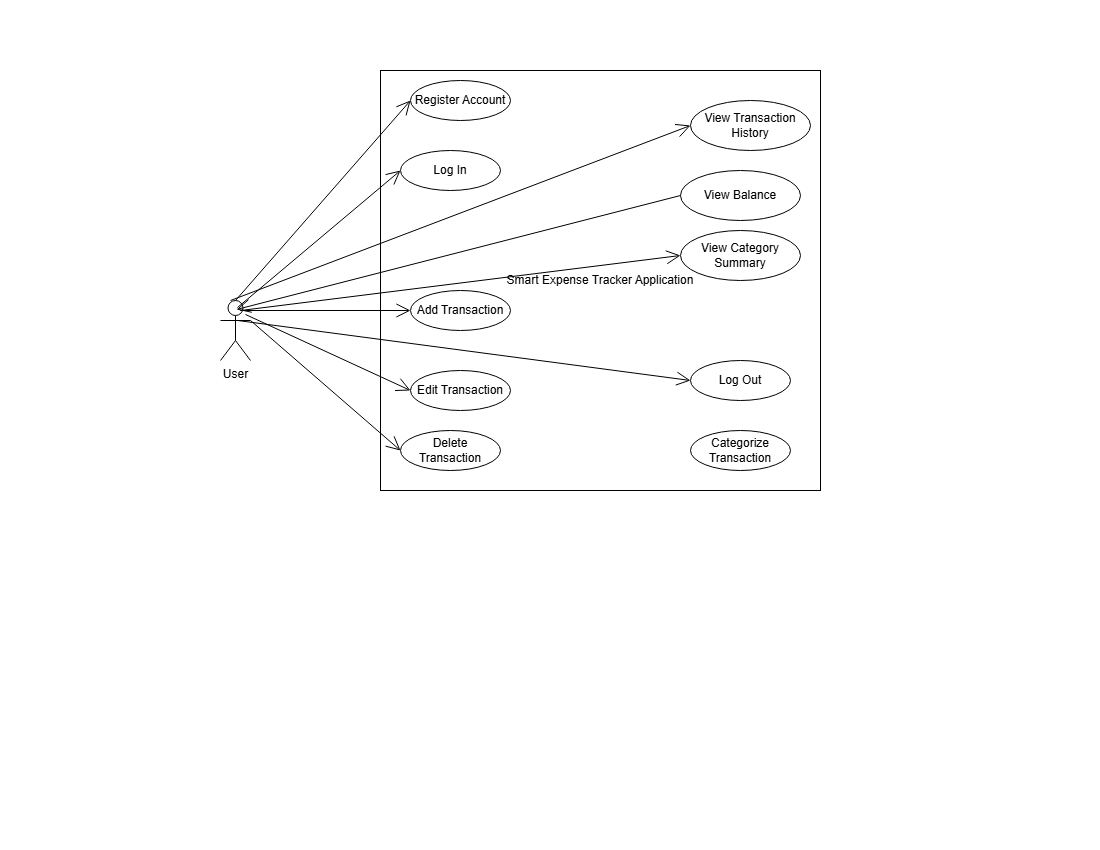

The diagram above was exported from draw.io. Its source (the exported page's mxGraphModel, read from the mxfile embedded in the PNG):
<mxGraphModel dx="1406" dy="780" grid="1" gridSize="10" guides="1" tooltips="1" connect="1" arrows="1" fold="1" page="1" pageScale="1" pageWidth="1100" pageHeight="850" math="0" shadow="0">
  <root>
    <mxCell id="0" />
    <mxCell id="1" parent="0" />
    <mxCell id="BqxWr0rFw9PJkqQi_0g9-1" parent="1" style="shape=umlActor;verticalLabelPosition=bottom;verticalAlign=top;html=1;" value="User" vertex="1">
      <mxGeometry height="60" width="30" x="220" y="300" as="geometry" />
    </mxCell>
    <mxCell id="BqxWr0rFw9PJkqQi_0g9-2" parent="1" style="whiteSpace=wrap;html=1;align=center;" value="Smart Expense Tracker Application" vertex="1">
      <mxGeometry height="420" width="440" x="380" y="70" as="geometry" />
    </mxCell>
    <mxCell id="BqxWr0rFw9PJkqQi_0g9-3" parent="1" style="ellipse;whiteSpace=wrap;html=1;align=center;" value="Categorize Transaction" vertex="1">
      <mxGeometry height="40" width="100" x="690" y="430" as="geometry" />
    </mxCell>
    <mxCell id="BqxWr0rFw9PJkqQi_0g9-4" parent="1" style="ellipse;whiteSpace=wrap;html=1;align=center;" value="Log Out" vertex="1">
      <mxGeometry height="40" width="100" x="690" y="360" as="geometry" />
    </mxCell>
    <mxCell id="BqxWr0rFw9PJkqQi_0g9-5" parent="1" style="ellipse;whiteSpace=wrap;html=1;align=center;" value="View Category Summary" vertex="1">
      <mxGeometry height="50" width="120" x="680" y="230" as="geometry" />
    </mxCell>
    <mxCell id="BqxWr0rFw9PJkqQi_0g9-6" parent="1" style="ellipse;whiteSpace=wrap;html=1;align=center;" value="View Balance" vertex="1">
      <mxGeometry height="50" width="120" x="680" y="170" as="geometry" />
    </mxCell>
    <mxCell id="BqxWr0rFw9PJkqQi_0g9-7" parent="1" style="ellipse;whiteSpace=wrap;html=1;align=center;" value="View Transaction History" vertex="1">
      <mxGeometry height="50" width="120" x="690" y="100" as="geometry" />
    </mxCell>
    <mxCell id="BqxWr0rFw9PJkqQi_0g9-8" parent="1" style="ellipse;whiteSpace=wrap;html=1;align=center;" value="Delete Transaction" vertex="1">
      <mxGeometry height="40" width="100" x="400" y="430" as="geometry" />
    </mxCell>
    <mxCell id="BqxWr0rFw9PJkqQi_0g9-9" parent="1" style="ellipse;whiteSpace=wrap;html=1;align=center;" value="Edit Transaction" vertex="1">
      <mxGeometry height="40" width="100" x="410" y="370" as="geometry" />
    </mxCell>
    <mxCell id="BqxWr0rFw9PJkqQi_0g9-10" parent="1" style="ellipse;whiteSpace=wrap;html=1;align=center;" value="Add Transaction" vertex="1">
      <mxGeometry height="40" width="100" x="410" y="290" as="geometry" />
    </mxCell>
    <mxCell id="BqxWr0rFw9PJkqQi_0g9-11" parent="1" style="ellipse;whiteSpace=wrap;html=1;align=center;" value="Register Account" vertex="1">
      <mxGeometry height="40" width="100" x="410" y="80" as="geometry" />
    </mxCell>
    <mxCell id="BqxWr0rFw9PJkqQi_0g9-16" edge="1" parent="1" style="endArrow=open;endFill=1;endSize=12;html=1;rounded=0;entryX=0;entryY=0.5;entryDx=0;entryDy=0;" target="BqxWr0rFw9PJkqQi_0g9-7" value="">
      <mxGeometry relative="1" width="160" as="geometry">
        <mxPoint x="230" y="300" as="sourcePoint" />
        <mxPoint x="630" y="400" as="targetPoint" />
      </mxGeometry>
    </mxCell>
    <mxCell id="BqxWr0rFw9PJkqQi_0g9-17" edge="1" parent="1" source="BqxWr0rFw9PJkqQi_0g9-1" style="endArrow=open;endFill=1;endSize=12;html=1;rounded=0;entryX=0;entryY=0.5;entryDx=0;entryDy=0;exitX=1;exitY=0.3333333333333333;exitDx=0;exitDy=0;exitPerimeter=0;" target="BqxWr0rFw9PJkqQi_0g9-8" value="">
      <mxGeometry relative="1" width="160" as="geometry">
        <mxPoint x="470" y="400" as="sourcePoint" />
        <mxPoint x="630" y="400" as="targetPoint" />
      </mxGeometry>
    </mxCell>
    <mxCell id="BqxWr0rFw9PJkqQi_0g9-18" edge="1" parent="1" source="BqxWr0rFw9PJkqQi_0g9-1" style="endArrow=open;endFill=1;endSize=12;html=1;rounded=0;exitX=0.833;exitY=0.233;exitDx=0;exitDy=0;exitPerimeter=0;entryX=0;entryY=0.5;entryDx=0;entryDy=0;" target="BqxWr0rFw9PJkqQi_0g9-9" value="">
      <mxGeometry relative="1" width="160" as="geometry">
        <Array as="points" />
        <mxPoint x="330" y="440" as="sourcePoint" />
        <mxPoint x="490" y="440" as="targetPoint" />
      </mxGeometry>
    </mxCell>
    <mxCell id="BqxWr0rFw9PJkqQi_0g9-19" edge="1" parent="1" style="endArrow=open;endFill=1;endSize=12;html=1;rounded=0;entryX=0;entryY=0.5;entryDx=0;entryDy=0;" target="BqxWr0rFw9PJkqQi_0g9-10" value="">
      <mxGeometry relative="1" width="160" as="geometry">
        <mxPoint x="240" y="310" as="sourcePoint" />
        <mxPoint x="630" y="400" as="targetPoint" />
      </mxGeometry>
    </mxCell>
    <mxCell id="BqxWr0rFw9PJkqQi_0g9-20" edge="1" parent="1" source="BqxWr0rFw9PJkqQi_0g9-1" style="endArrow=open;endFill=1;endSize=12;html=1;rounded=0;entryX=0;entryY=0.5;entryDx=0;entryDy=0;exitX=0.567;exitY=0.117;exitDx=0;exitDy=0;exitPerimeter=0;" target="BqxWr0rFw9PJkqQi_0g9-12" value="">
      <mxGeometry relative="1" width="160" as="geometry">
        <mxPoint x="470" y="400" as="sourcePoint" />
        <mxPoint x="630" y="400" as="targetPoint" />
      </mxGeometry>
    </mxCell>
    <mxCell id="BqxWr0rFw9PJkqQi_0g9-21" edge="1" parent="1" source="BqxWr0rFw9PJkqQi_0g9-1" style="endArrow=open;endFill=1;endSize=12;html=1;rounded=0;exitX=0.5;exitY=0;exitDx=0;exitDy=0;exitPerimeter=0;entryX=0;entryY=0.5;entryDx=0;entryDy=0;" target="BqxWr0rFw9PJkqQi_0g9-11" value="">
      <mxGeometry relative="1" width="160" as="geometry">
        <mxPoint x="470" y="400" as="sourcePoint" />
        <mxPoint x="630" y="400" as="targetPoint" />
      </mxGeometry>
    </mxCell>
    <mxCell id="BqxWr0rFw9PJkqQi_0g9-22" edge="1" parent="1" source="BqxWr0rFw9PJkqQi_0g9-6" style="endArrow=open;endFill=1;endSize=12;html=1;rounded=0;entryX=0.533;entryY=0.15;entryDx=0;entryDy=0;entryPerimeter=0;exitX=0;exitY=0.5;exitDx=0;exitDy=0;" target="BqxWr0rFw9PJkqQi_0g9-1" value="">
      <mxGeometry relative="1" width="160" as="geometry">
        <Array as="points" />
        <mxPoint x="290" y="460" as="sourcePoint" />
        <mxPoint x="690" y="75" as="targetPoint" />
      </mxGeometry>
    </mxCell>
    <mxCell id="BqxWr0rFw9PJkqQi_0g9-12" parent="1" style="ellipse;whiteSpace=wrap;html=1;align=center;" value="Log In " vertex="1">
      <mxGeometry height="40" width="100" x="400" y="150" as="geometry" />
    </mxCell>
    <mxCell id="BqxWr0rFw9PJkqQi_0g9-23" edge="1" parent="1" source="BqxWr0rFw9PJkqQi_0g9-1" style="endArrow=open;endFill=1;endSize=12;html=1;rounded=0;entryX=0;entryY=0.5;entryDx=0;entryDy=0;exitX=0.567;exitY=0.333;exitDx=0;exitDy=0;exitPerimeter=0;" target="BqxWr0rFw9PJkqQi_0g9-4" value="">
      <mxGeometry relative="1" width="160" as="geometry">
        <mxPoint x="470" y="400" as="sourcePoint" />
        <mxPoint x="630" y="400" as="targetPoint" />
      </mxGeometry>
    </mxCell>
    <mxCell id="BqxWr0rFw9PJkqQi_0g9-24" edge="1" parent="1" style="endArrow=open;endFill=1;endSize=12;html=1;rounded=0;entryX=0;entryY=0.5;entryDx=0;entryDy=0;" target="BqxWr0rFw9PJkqQi_0g9-5" value="">
      <mxGeometry relative="1" width="160" as="geometry">
        <mxPoint x="240" y="310" as="sourcePoint" />
        <mxPoint x="630" y="400" as="targetPoint" />
      </mxGeometry>
    </mxCell>
  </root>
</mxGraphModel>